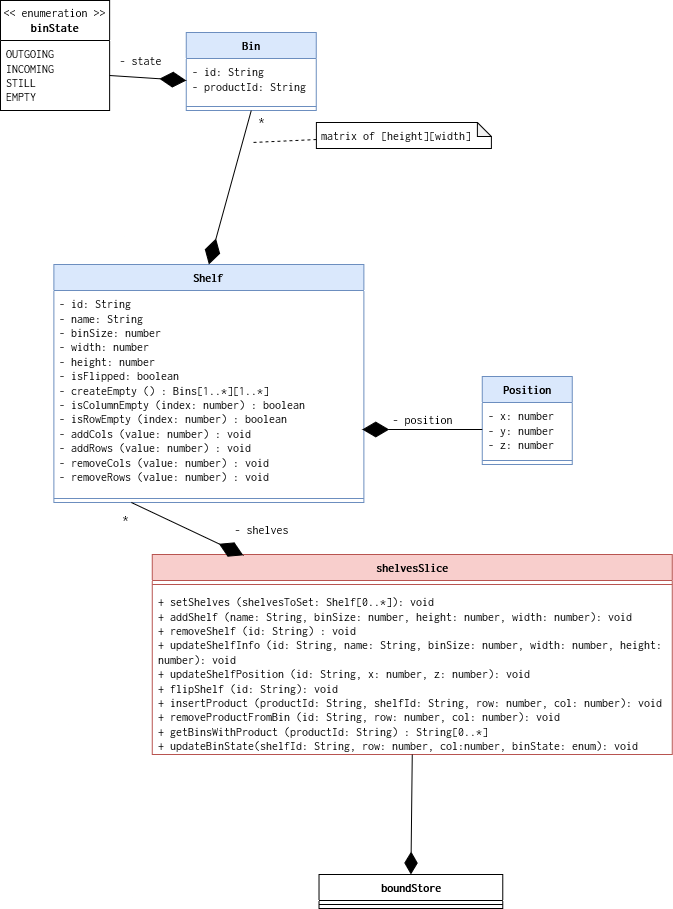

The diagram above was exported from draw.io. Its source (the exported page's mxGraphModel, read from the mxfile embedded in the PNG):
<mxGraphModel dx="1877" dy="530" grid="1" gridSize="10" guides="1" tooltips="1" connect="1" arrows="1" fold="1" page="1" pageScale="1" pageWidth="827" pageHeight="1169" math="0" shadow="0">
  <root>
    <mxCell id="0" />
    <mxCell id="1" parent="0" />
    <mxCell id="2" value="Shelf" style="swimlane;fontStyle=1;align=center;verticalAlign=top;childLayout=stackLayout;horizontal=1;startSize=26;horizontalStack=0;resizeParent=1;resizeParentMax=0;resizeLast=0;collapsible=1;marginBottom=0;whiteSpace=wrap;html=1;fontFamily=Inconsolata;fontSource=https%3A%2F%2Ffonts.googleapis.com%2Fcss%3Ffamily%3DInconsolata;fillColor=#dae8fc;strokeColor=#6c8ebf;" vertex="1" parent="1">
      <mxGeometry x="-736.62" y="1870" width="310" height="238" as="geometry" />
    </mxCell>
    <mxCell id="3" value="&lt;div&gt;- id: String&lt;/div&gt;&lt;div&gt;- name: String&lt;br&gt;&lt;/div&gt;&lt;div&gt;&lt;div&gt;- binSize: number&lt;/div&gt;&lt;/div&gt;&lt;div&gt;- width: number&lt;/div&gt;&lt;div&gt;- height: number&lt;/div&gt;&lt;div&gt;- isFlipped: boolean&lt;/div&gt;&lt;div&gt;- createEmpty () : Bins[1..*][1..*]&lt;br&gt;&lt;/div&gt;&lt;div&gt;- isColumnEmpty (index: number) : boolean&lt;/div&gt;&lt;div&gt;- isRowEmpty (index: number) : boolean&lt;/div&gt;&lt;div&gt;- addCols (value: number) : void&lt;/div&gt;&lt;div&gt;- addRows (value: number) : void&lt;/div&gt;&lt;div&gt;- removeCols (value: number) : void&lt;div&gt;- removeRows (value: number) : void&lt;/div&gt;&lt;/div&gt;" style="text;strokeColor=none;fillColor=none;align=left;verticalAlign=top;spacingLeft=4;spacingRight=4;overflow=hidden;rotatable=0;points=[[0,0.5],[1,0.5]];portConstraint=eastwest;whiteSpace=wrap;html=1;fontFamily=Inconsolata;fontSource=https%3A%2F%2Ffonts.googleapis.com%2Fcss%3Ffamily%3DInconsolata;" vertex="1" parent="2">
      <mxGeometry y="26" width="310" height="204" as="geometry" />
    </mxCell>
    <mxCell id="4" value="" style="line;strokeWidth=1;fillColor=none;align=left;verticalAlign=middle;spacingTop=-1;spacingLeft=3;spacingRight=3;rotatable=0;labelPosition=right;points=[];portConstraint=eastwest;strokeColor=inherit;fontFamily=Inconsolata;fontSource=https%3A%2F%2Ffonts.googleapis.com%2Fcss%3Ffamily%3DInconsolata;" vertex="1" parent="2">
      <mxGeometry y="230" width="310" height="8" as="geometry" />
    </mxCell>
    <mxCell id="5" value="Position" style="swimlane;fontStyle=1;align=center;verticalAlign=top;childLayout=stackLayout;horizontal=1;startSize=26;horizontalStack=0;resizeParent=1;resizeParentMax=0;resizeLast=0;collapsible=1;marginBottom=0;whiteSpace=wrap;html=1;fontFamily=Inconsolata;fontSource=https%3A%2F%2Ffonts.googleapis.com%2Fcss%3Ffamily%3DInconsolata;fillColor=#dae8fc;strokeColor=#6c8ebf;" vertex="1" parent="1">
      <mxGeometry x="-308.24" y="1982" width="90" height="88" as="geometry">
        <mxRectangle x="420" y="220" width="80" height="30" as="alternateBounds" />
      </mxGeometry>
    </mxCell>
    <mxCell id="6" value="- x: number&lt;div&gt;- y: number&lt;/div&gt;&lt;div&gt;- z: number&lt;/div&gt;" style="text;strokeColor=none;fillColor=none;align=left;verticalAlign=top;spacingLeft=4;spacingRight=4;overflow=hidden;rotatable=0;points=[[0,0.5],[1,0.5]];portConstraint=eastwest;whiteSpace=wrap;html=1;fontFamily=Inconsolata;fontSource=https%3A%2F%2Ffonts.googleapis.com%2Fcss%3Ffamily%3DInconsolata;" vertex="1" parent="5">
      <mxGeometry y="26" width="90" height="54" as="geometry" />
    </mxCell>
    <mxCell id="7" value="" style="line;strokeWidth=1;fillColor=none;align=left;verticalAlign=middle;spacingTop=-1;spacingLeft=3;spacingRight=3;rotatable=0;labelPosition=right;points=[];portConstraint=eastwest;strokeColor=inherit;fontFamily=Inconsolata;fontSource=https%3A%2F%2Ffonts.googleapis.com%2Fcss%3Ffamily%3DInconsolata;" vertex="1" parent="5">
      <mxGeometry y="80" width="90" height="8" as="geometry" />
    </mxCell>
    <mxCell id="8" value="" style="endArrow=diamondThin;endFill=1;endSize=24;html=1;rounded=0;exitX=0;exitY=0.5;exitDx=0;exitDy=0;fontFamily=Inconsolata;fontSource=https%3A%2F%2Ffonts.googleapis.com%2Fcss%3Ffamily%3DInconsolata;" edge="1" source="6" parent="1">
      <mxGeometry width="160" relative="1" as="geometry">
        <mxPoint x="-258.24" y="2132" as="sourcePoint" />
        <mxPoint x="-428.24" y="2035" as="targetPoint" />
      </mxGeometry>
    </mxCell>
    <mxCell id="9" value="- position" style="text;html=1;align=center;verticalAlign=middle;resizable=0;points=[];autosize=1;strokeColor=none;fillColor=none;fontFamily=Inconsolata;fontSource=https%3A%2F%2Ffonts.googleapis.com%2Fcss%3Ffamily%3DInconsolata;" vertex="1" parent="1">
      <mxGeometry x="-403.24" y="2010" width="70" height="30" as="geometry" />
    </mxCell>
    <mxCell id="10" value="shelvesSlice" style="swimlane;fontStyle=1;align=center;verticalAlign=top;childLayout=stackLayout;horizontal=1;startSize=26;horizontalStack=0;resizeParent=1;resizeParentMax=0;resizeLast=0;collapsible=1;marginBottom=0;whiteSpace=wrap;html=1;fontFamily=Inconsolata;fontSource=https%3A%2F%2Ffonts.googleapis.com%2Fcss%3Ffamily%3DInconsolata;fillColor=#f8cecc;strokeColor=#b85450;" vertex="1" parent="1">
      <mxGeometry x="-638.24" y="2160" width="520" height="200" as="geometry" />
    </mxCell>
    <mxCell id="11" value="" style="line;strokeWidth=1;fillColor=none;align=left;verticalAlign=middle;spacingTop=-1;spacingLeft=3;spacingRight=3;rotatable=0;labelPosition=right;points=[];portConstraint=eastwest;strokeColor=inherit;fontFamily=Inconsolata;fontSource=https%3A%2F%2Ffonts.googleapis.com%2Fcss%3Ffamily%3DInconsolata;" vertex="1" parent="10">
      <mxGeometry y="26" width="520" height="8" as="geometry" />
    </mxCell>
    <mxCell id="12" value="&lt;div&gt;+ setShelves (shelvesToSet: Shelf[0..*]): void&lt;/div&gt;+ addShelf (name: String, binSize: number, height: number, width: number): void&lt;br&gt;&lt;div&gt;+ removeShelf (id: String) : void&lt;br&gt;&lt;/div&gt;&lt;div&gt;+ updateShelfInfo&amp;nbsp;&lt;span style=&quot;background-color: initial;&quot;&gt;(id: String, name: String, binSize: number, width: number, height: number): void&lt;/span&gt;&lt;/div&gt;&lt;div&gt;&lt;span style=&quot;background-color: initial;&quot;&gt;+ updateShelfPosition (id: String, x: number, z: number): void&lt;/span&gt;&lt;/div&gt;&lt;div&gt;&lt;span style=&quot;background-color: initial;&quot;&gt;+ flipShelf (id: String): void&lt;/span&gt;&lt;/div&gt;&lt;div&gt;&lt;span style=&quot;background-color: initial;&quot;&gt;+ insertProduct (productId: String, shelfId: String, row: number, col: number): void&lt;/span&gt;&lt;/div&gt;&lt;div&gt;&lt;span style=&quot;background-color: initial;&quot;&gt;+ removeProductFromBin&amp;nbsp;&lt;/span&gt;&lt;span style=&quot;background-color: initial;&quot;&gt;(&lt;/span&gt;&lt;span style=&quot;background-color: initial;&quot;&gt;id: String&lt;/span&gt;&lt;span style=&quot;background-color: initial;&quot;&gt;, row: number, col: number&lt;/span&gt;&lt;span style=&quot;background-color: initial;&quot;&gt;): void&lt;/span&gt;&lt;/div&gt;&lt;div&gt;&lt;span style=&quot;background-color: initial;&quot;&gt;+ getBinsWithProduct (productId: String) : String[0..*]&lt;/span&gt;&lt;/div&gt;&lt;div&gt;&lt;span style=&quot;background-color: initial;&quot;&gt;+ updateBinState(shelfId: String, row: number, col:number, binState: enum): void&lt;/span&gt;&lt;/div&gt;&lt;div&gt;&lt;span style=&quot;background-color: initial;&quot;&gt;&lt;br&gt;&lt;/span&gt;&lt;/div&gt;" style="text;strokeColor=none;fillColor=none;align=left;verticalAlign=top;spacingLeft=4;spacingRight=4;overflow=hidden;rotatable=0;points=[[0,0.5],[1,0.5]];portConstraint=eastwest;whiteSpace=wrap;html=1;fontFamily=Inconsolata;fontSource=https%3A%2F%2Ffonts.googleapis.com%2Fcss%3Ffamily%3DInconsolata;" vertex="1" parent="10">
      <mxGeometry y="34" width="520" height="166" as="geometry" />
    </mxCell>
    <mxCell id="13" value="*" style="text;html=1;align=center;verticalAlign=middle;resizable=0;points=[];autosize=1;strokeColor=none;fillColor=none;fontFamily=Inconsolata;fontSource=https%3A%2F%2Ffonts.googleapis.com%2Fcss%3Ffamily%3DInconsolata;" vertex="1" parent="1">
      <mxGeometry x="-544.22" y="1710" width="30" height="30" as="geometry" />
    </mxCell>
    <mxCell id="14" value="- shelves" style="text;html=1;align=center;verticalAlign=middle;resizable=0;points=[];autosize=1;strokeColor=none;fillColor=none;fontFamily=Inconsolata;fontSource=https%3A%2F%2Ffonts.googleapis.com%2Fcss%3Ffamily%3DInconsolata;" vertex="1" parent="1">
      <mxGeometry x="-564.22" y="2120" width="70" height="30" as="geometry" />
    </mxCell>
    <mxCell id="15" value="" style="endArrow=diamondThin;endFill=1;endSize=24;html=1;rounded=0;entryX=0.175;entryY=0.004;entryDx=0;entryDy=0;exitX=0.25;exitY=1;exitDx=0;exitDy=0;entryPerimeter=0;fontFamily=Inconsolata;fontSource=https%3A%2F%2Ffonts.googleapis.com%2Fcss%3Ffamily%3DInconsolata;" edge="1" source="2" target="10" parent="1">
      <mxGeometry width="160" relative="1" as="geometry">
        <mxPoint x="-528.24" y="2092" as="sourcePoint" />
        <mxPoint x="-528.6600000000001" y="2172" as="targetPoint" />
      </mxGeometry>
    </mxCell>
    <mxCell id="16" value="&amp;lt;&amp;lt; enumeration &amp;gt;&amp;gt;&lt;div&gt;&lt;b&gt;binState&lt;/b&gt;&lt;/div&gt;" style="swimlane;fontStyle=0;childLayout=stackLayout;horizontal=1;startSize=40;fillColor=none;horizontalStack=0;resizeParent=1;resizeParentMax=0;resizeLast=0;collapsible=1;marginBottom=0;whiteSpace=wrap;html=1;fontFamily=Inconsolata;fontSource=https%3A%2F%2Ffonts.googleapis.com%2Fcss%3Ffamily%3DInconsolata;" vertex="1" parent="1">
      <mxGeometry x="-790" y="1606" width="109.13" height="110" as="geometry" />
    </mxCell>
    <mxCell id="17" value="OUTGOING&lt;div&gt;INCOMING&lt;br&gt;&lt;/div&gt;&lt;div&gt;STILL&lt;br&gt;&lt;/div&gt;&lt;div&gt;EMPTY&lt;/div&gt;" style="text;strokeColor=none;fillColor=none;align=left;verticalAlign=top;spacingLeft=4;spacingRight=4;overflow=hidden;rotatable=0;points=[[0,0.5],[1,0.5]];portConstraint=eastwest;whiteSpace=wrap;html=1;fontFamily=Inconsolata;fontSource=https%3A%2F%2Ffonts.googleapis.com%2Fcss%3Ffamily%3DInconsolata;" vertex="1" parent="16">
      <mxGeometry y="40" width="109.13" height="70" as="geometry" />
    </mxCell>
    <mxCell id="18" value="Bin" style="swimlane;fontStyle=1;align=center;verticalAlign=top;childLayout=stackLayout;horizontal=1;startSize=26;horizontalStack=0;resizeParent=1;resizeParentMax=0;resizeLast=0;collapsible=1;marginBottom=0;whiteSpace=wrap;html=1;fontFamily=Inconsolata;fontSource=https%3A%2F%2Ffonts.googleapis.com%2Fcss%3Ffamily%3DInconsolata;fillColor=#dae8fc;strokeColor=#6c8ebf;" vertex="1" parent="1">
      <mxGeometry x="-604.24" y="1638" width="130" height="78" as="geometry" />
    </mxCell>
    <mxCell id="19" value="- id: String&lt;div&gt;- productId: String&lt;/div&gt;" style="text;strokeColor=none;fillColor=none;align=left;verticalAlign=top;spacingLeft=4;spacingRight=4;overflow=hidden;rotatable=0;points=[[0,0.5],[1,0.5]];portConstraint=eastwest;whiteSpace=wrap;html=1;fontFamily=Inconsolata;fontSource=https%3A%2F%2Ffonts.googleapis.com%2Fcss%3Ffamily%3DInconsolata;" vertex="1" parent="18">
      <mxGeometry y="26" width="130" height="44" as="geometry" />
    </mxCell>
    <mxCell id="20" value="" style="line;strokeWidth=1;fillColor=none;align=left;verticalAlign=middle;spacingTop=-1;spacingLeft=3;spacingRight=3;rotatable=0;labelPosition=right;points=[];portConstraint=eastwest;strokeColor=inherit;fontFamily=Inconsolata;fontSource=https%3A%2F%2Ffonts.googleapis.com%2Fcss%3Ffamily%3DInconsolata;" vertex="1" parent="18">
      <mxGeometry y="70" width="130" height="8" as="geometry" />
    </mxCell>
    <mxCell id="21" value="" style="endArrow=diamondThin;endFill=1;endSize=24;html=1;rounded=0;entryX=0;entryY=0.5;entryDx=0;entryDy=0;exitX=1;exitY=0.5;exitDx=0;exitDy=0;fontFamily=Inconsolata;fontSource=https%3A%2F%2Ffonts.googleapis.com%2Fcss%3Ffamily%3DInconsolata;" edge="1" source="17" target="19" parent="1">
      <mxGeometry width="160" relative="1" as="geometry">
        <mxPoint x="-604.11" y="1558" as="sourcePoint" />
        <mxPoint x="-664.11" y="1603" as="targetPoint" />
      </mxGeometry>
    </mxCell>
    <mxCell id="22" value="- state" style="text;html=1;align=center;verticalAlign=middle;resizable=0;points=[];autosize=1;strokeColor=none;fillColor=none;fontFamily=Inconsolata;fontSource=https%3A%2F%2Ffonts.googleapis.com%2Fcss%3Ffamily%3DInconsolata;" vertex="1" parent="1">
      <mxGeometry x="-680" y="1651" width="60" height="30" as="geometry" />
    </mxCell>
    <mxCell id="23" value="" style="endArrow=diamondThin;endFill=1;endSize=24;html=1;rounded=0;entryX=0.5;entryY=0;entryDx=0;entryDy=0;exitX=0.5;exitY=1;exitDx=0;exitDy=0;fontFamily=Inconsolata;fontSource=https%3A%2F%2Ffonts.googleapis.com%2Fcss%3Ffamily%3DInconsolata;" edge="1" source="18" target="2" parent="1">
      <mxGeometry width="160" relative="1" as="geometry">
        <mxPoint x="-798.24" y="1932" as="sourcePoint" />
        <mxPoint x="-638.24" y="1932" as="targetPoint" />
      </mxGeometry>
    </mxCell>
    <mxCell id="24" style="rounded=0;orthogonalLoop=1;jettySize=auto;html=1;dashed=1;endArrow=none;endFill=0;fontFamily=Inconsolata;fontSource=https%3A%2F%2Ffonts.googleapis.com%2Fcss%3Ffamily%3DInconsolata;" edge="1" source="25" parent="1">
      <mxGeometry relative="1" as="geometry">
        <mxPoint x="-539.11" y="1748" as="targetPoint" />
      </mxGeometry>
    </mxCell>
    <mxCell id="25" value="matrix of [height][width]" style="shape=note;whiteSpace=wrap;html=1;backgroundOutline=1;darkOpacity=0.05;size=14;align=left;spacingLeft=3;fontFamily=Inconsolata;fontSource=https%3A%2F%2Ffonts.googleapis.com%2Fcss%3Ffamily%3DInconsolata;" vertex="1" parent="1">
      <mxGeometry x="-474.11" y="1728" width="175" height="26" as="geometry" />
    </mxCell>
    <mxCell id="26" style="rounded=0;orthogonalLoop=1;jettySize=auto;html=1;entryX=0.5;entryY=0;entryDx=0;entryDy=0;startArrow=none;startFill=0;endArrow=diamondThin;endFill=1;startSize=6;endSize=20;exitX=0.5;exitY=1;exitDx=0;exitDy=0;" edge="1" source="10" target="27" parent="1">
      <mxGeometry relative="1" as="geometry">
        <mxPoint x="-411.37" y="2332" as="sourcePoint" />
      </mxGeometry>
    </mxCell>
    <mxCell id="27" value="boundStore" style="swimlane;fontStyle=1;align=center;verticalAlign=top;childLayout=stackLayout;horizontal=1;startSize=26;horizontalStack=0;resizeParent=1;resizeParentMax=0;resizeLast=0;collapsible=1;marginBottom=0;whiteSpace=wrap;html=1;fontFamily=Inconsolata;fontSource=https%3A%2F%2Ffonts.googleapis.com%2Fcss%3Ffamily%3DInconsolata;" vertex="1" parent="1">
      <mxGeometry x="-471.48" y="2480" width="183.75" height="34" as="geometry" />
    </mxCell>
    <mxCell id="28" value="" style="line;strokeWidth=1;fillColor=none;align=left;verticalAlign=middle;spacingTop=-1;spacingLeft=3;spacingRight=3;rotatable=0;labelPosition=right;points=[];portConstraint=eastwest;strokeColor=inherit;fontFamily=Inconsolata;fontSource=https%3A%2F%2Ffonts.googleapis.com%2Fcss%3Ffamily%3DInconsolata;" vertex="1" parent="27">
      <mxGeometry y="26" width="183.75" height="8" as="geometry" />
    </mxCell>
    <mxCell id="29" value="*" style="text;html=1;align=center;verticalAlign=middle;resizable=0;points=[];autosize=1;strokeColor=none;fillColor=none;fontFamily=Inconsolata;fontSource=https%3A%2F%2Ffonts.googleapis.com%2Fcss%3Ffamily%3DInconsolata;" vertex="1" parent="1">
      <mxGeometry x="-679.62" y="2108" width="30" height="30" as="geometry" />
    </mxCell>
  </root>
</mxGraphModel>